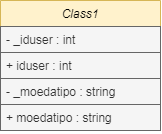

The diagram above was exported from draw.io. Its source (the exported page's mxGraphModel, read from the mxfile embedded in the PNG):
<mxGraphModel dx="981" dy="526" grid="1" gridSize="10" guides="1" tooltips="1" connect="1" arrows="1" fold="1" page="1" pageScale="1" pageWidth="827" pageHeight="1169" math="0" shadow="0">
  <root>
    <mxCell id="WIyWlLk6GJQsqaUBKTNV-0" />
    <mxCell id="WIyWlLk6GJQsqaUBKTNV-1" parent="WIyWlLk6GJQsqaUBKTNV-0" />
    <mxCell id="zkfFHV4jXpPFQw0GAbJ--0" value="Class1" style="swimlane;fontStyle=2;align=center;verticalAlign=top;childLayout=stackLayout;horizontal=1;startSize=26;horizontalStack=0;resizeParent=1;resizeLast=0;collapsible=1;marginBottom=0;rounded=0;shadow=0;strokeWidth=1;fillColor=#fff2cc;strokeColor=#d6b656;" parent="WIyWlLk6GJQsqaUBKTNV-1" vertex="1">
      <mxGeometry x="280" y="120" width="160" height="130" as="geometry">
        <mxRectangle x="230" y="140" width="160" height="26" as="alternateBounds" />
      </mxGeometry>
    </mxCell>
    <mxCell id="zkfFHV4jXpPFQw0GAbJ--1" value="- _iduser : int" style="text;align=left;verticalAlign=top;spacingLeft=4;spacingRight=4;overflow=hidden;rotatable=0;points=[[0,0.5],[1,0.5]];portConstraint=eastwest;fillColor=#f5f5f5;strokeColor=#666666;fontColor=#333333;" parent="zkfFHV4jXpPFQw0GAbJ--0" vertex="1">
      <mxGeometry y="26" width="160" height="26" as="geometry" />
    </mxCell>
    <mxCell id="zkfFHV4jXpPFQw0GAbJ--2" value="+ iduser : int" style="text;align=left;verticalAlign=top;spacingLeft=4;spacingRight=4;overflow=hidden;rotatable=0;points=[[0,0.5],[1,0.5]];portConstraint=eastwest;rounded=0;shadow=0;html=0;fillColor=#f5f5f5;strokeColor=#666666;fontColor=#333333;" parent="zkfFHV4jXpPFQw0GAbJ--0" vertex="1">
      <mxGeometry y="52" width="160" height="26" as="geometry" />
    </mxCell>
    <mxCell id="zkfFHV4jXpPFQw0GAbJ--3" value="- _moedatipo : string" style="text;align=left;verticalAlign=top;spacingLeft=4;spacingRight=4;overflow=hidden;rotatable=0;points=[[0,0.5],[1,0.5]];portConstraint=eastwest;rounded=0;shadow=0;html=0;fillColor=#f5f5f5;strokeColor=#666666;fontColor=#333333;" parent="zkfFHV4jXpPFQw0GAbJ--0" vertex="1">
      <mxGeometry y="78" width="160" height="26" as="geometry" />
    </mxCell>
    <mxCell id="PzxDEhjfGJEVMSSabYoU-0" value="+ moedatipo : string" style="text;align=left;verticalAlign=top;spacingLeft=4;spacingRight=4;overflow=hidden;rotatable=0;points=[[0,0.5],[1,0.5]];portConstraint=eastwest;rounded=0;shadow=0;html=0;fillColor=#f5f5f5;strokeColor=#666666;fontColor=#333333;" vertex="1" parent="zkfFHV4jXpPFQw0GAbJ--0">
      <mxGeometry y="104" width="160" height="26" as="geometry" />
    </mxCell>
  </root>
</mxGraphModel>